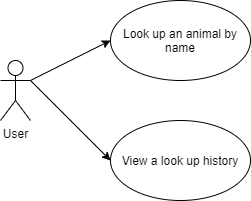

The diagram above was exported from draw.io. Its source (the exported page's mxGraphModel, read from the mxfile embedded in the PNG):
<mxGraphModel dx="868" dy="393" grid="1" gridSize="10" guides="1" tooltips="1" connect="1" arrows="1" fold="1" page="1" pageScale="1" pageWidth="850" pageHeight="1100" math="0" shadow="0">
  <root>
    <mxCell id="0" />
    <mxCell id="1" parent="0" />
    <mxCell id="xntA-Oa3p_ovgHnvzIpi-1" value="User" style="shape=umlActor;verticalLabelPosition=bottom;verticalAlign=top;html=1;outlineConnect=0;" vertex="1" parent="1">
      <mxGeometry x="160" y="210" width="30" height="60" as="geometry" />
    </mxCell>
    <mxCell id="xntA-Oa3p_ovgHnvzIpi-2" value="&lt;span style=&quot;font-family: &amp;#34;open sans&amp;#34; , sans-serif ; text-align: left ; background-color: rgb(255 , 255 , 255)&quot;&gt;Look up an animal by name&lt;/span&gt;" style="ellipse;whiteSpace=wrap;html=1;" vertex="1" parent="1">
      <mxGeometry x="270" y="150" width="140" height="80" as="geometry" />
    </mxCell>
    <mxCell id="xntA-Oa3p_ovgHnvzIpi-3" value="&lt;span style=&quot;font-family: &amp;#34;open sans&amp;#34; , sans-serif ; text-align: left ; background-color: rgb(255 , 255 , 255)&quot;&gt;&lt;font style=&quot;font-size: 12px&quot;&gt;View a look up history&lt;/font&gt;&lt;/span&gt;" style="ellipse;whiteSpace=wrap;html=1;" vertex="1" parent="1">
      <mxGeometry x="270" y="270" width="140" height="80" as="geometry" />
    </mxCell>
    <mxCell id="xntA-Oa3p_ovgHnvzIpi-4" value="" style="endArrow=classic;html=1;entryX=0;entryY=0.5;entryDx=0;entryDy=0;exitX=1;exitY=0.3333333333333333;exitDx=0;exitDy=0;exitPerimeter=0;" edge="1" parent="1" source="xntA-Oa3p_ovgHnvzIpi-1" target="xntA-Oa3p_ovgHnvzIpi-2">
      <mxGeometry width="50" height="50" relative="1" as="geometry">
        <mxPoint x="130" y="430" as="sourcePoint" />
        <mxPoint x="180" y="380" as="targetPoint" />
      </mxGeometry>
    </mxCell>
    <mxCell id="xntA-Oa3p_ovgHnvzIpi-5" value="" style="endArrow=classic;html=1;entryX=0;entryY=0.5;entryDx=0;entryDy=0;exitX=1;exitY=0.3333333333333333;exitDx=0;exitDy=0;exitPerimeter=0;" edge="1" parent="1" source="xntA-Oa3p_ovgHnvzIpi-1" target="xntA-Oa3p_ovgHnvzIpi-3">
      <mxGeometry width="50" height="50" relative="1" as="geometry">
        <mxPoint x="200" y="240" as="sourcePoint" />
        <mxPoint x="280" y="200" as="targetPoint" />
      </mxGeometry>
    </mxCell>
  </root>
</mxGraphModel>